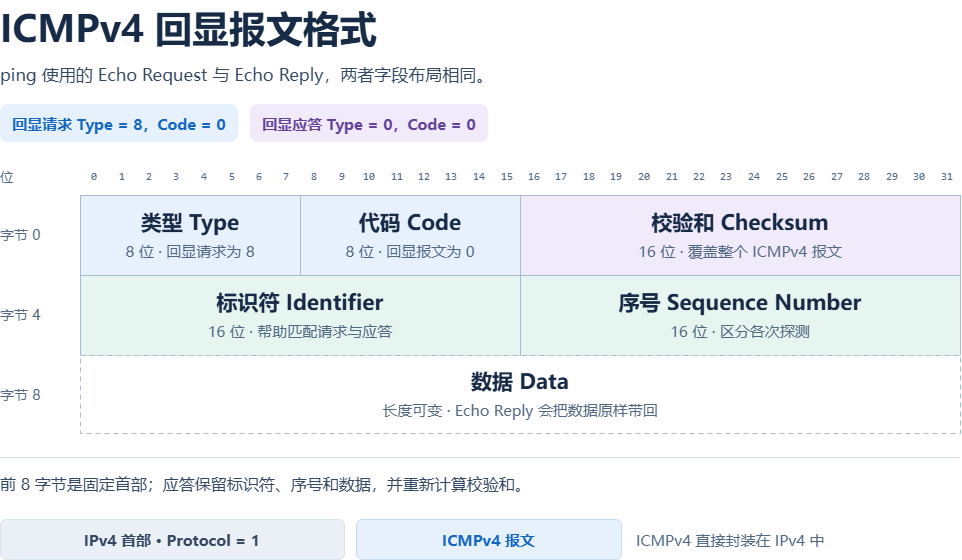

The diagram above was exported from draw.io. Its source (the exported page's mxGraphModel, read from the mxfile embedded in the PNG):
<mxGraphModel dx="1004" dy="605" grid="1" gridSize="1" guides="1" tooltips="1" connect="1" arrows="1" fold="1" page="1" pageScale="1" pageWidth="827" pageHeight="1169" math="0" shadow="0">
  <root>
    <mxCell id="0" />
    <mxCell id="1" parent="0" />
    <mxCell id="8YeYDR1zfCnyqCzYTgDP-57" parent="1" style="text;html=0;whiteSpace=wrap;align=left;verticalAlign=middle;spacing=0;strokeColor=none;fillColor=none;fontFamily=Microsoft YaHei;fontSize=37;fontStyle=1;fontColor=#172A46;" value="ICMPv4 回显报文格式" vertex="1">
      <mxGeometry height="55" width="960" x="300" y="196" as="geometry" />
    </mxCell>
    <mxCell id="8YeYDR1zfCnyqCzYTgDP-58" parent="1" style="text;html=0;whiteSpace=wrap;align=left;verticalAlign=middle;spacing=0;strokeColor=none;fillColor=none;fontFamily=Microsoft YaHei;fontSize=17;fontStyle=0;fontColor=#334862;" value="ping 使用的 Echo Request 与 Echo Reply，两者字段布局相同。" vertex="1">
      <mxGeometry height="23" width="960" x="300" y="258" as="geometry" />
    </mxCell>
    <mxCell id="8YeYDR1zfCnyqCzYTgDP-59" parent="1" style="shape=rectangle;html=0;rounded=1;fillColor=#E6F1FD;strokeColor=none;strokeWidth=1;absoluteArcSize=1;arcSize=16;" value="" vertex="1">
      <mxGeometry height="38" width="238" x="300" y="300" as="geometry" />
    </mxCell>
    <mxCell id="8YeYDR1zfCnyqCzYTgDP-60" parent="1" style="text;html=0;whiteSpace=wrap;align=center;verticalAlign=middle;spacing=0;strokeColor=none;fillColor=none;fontFamily=Microsoft YaHei;fontSize=15;fontStyle=1;fontColor=#1667C4;" value="回显请求  Type = 8，Code = 0" vertex="1">
      <mxGeometry height="30" width="220" x="309" y="304" as="geometry" />
    </mxCell>
    <mxCell id="8YeYDR1zfCnyqCzYTgDP-61" parent="1" style="shape=rectangle;html=0;rounded=1;fillColor=#F0EAFB;strokeColor=none;strokeWidth=1;absoluteArcSize=1;arcSize=16;" value="" vertex="1">
      <mxGeometry height="38" width="238" x="550" y="300" as="geometry" />
    </mxCell>
    <mxCell id="8YeYDR1zfCnyqCzYTgDP-62" parent="1" style="text;html=0;whiteSpace=wrap;align=center;verticalAlign=middle;spacing=0;strokeColor=none;fillColor=none;fontFamily=Microsoft YaHei;fontSize=15;fontStyle=1;fontColor=#63429A;" value="回显应答  Type = 0，Code = 0" vertex="1">
      <mxGeometry height="30" width="220" x="559" y="304" as="geometry" />
    </mxCell>
    <mxCell id="8YeYDR1zfCnyqCzYTgDP-63" parent="1" style="text;html=0;whiteSpace=wrap;align=center;verticalAlign=middle;spacing=0;strokeColor=none;fillColor=none;fontFamily=Consolas;fontSize=11;fontStyle=0;fontColor=#526983;" value="0" vertex="1">
      <mxGeometry height="22" width="27.5" x="380" y="361" as="geometry" />
    </mxCell>
    <mxCell id="8YeYDR1zfCnyqCzYTgDP-64" parent="1" style="text;html=0;whiteSpace=wrap;align=center;verticalAlign=middle;spacing=0;strokeColor=none;fillColor=none;fontFamily=Consolas;fontSize=11;fontStyle=0;fontColor=#526983;" value="1" vertex="1">
      <mxGeometry height="22" width="27.5" x="407.5" y="361" as="geometry" />
    </mxCell>
    <mxCell id="8YeYDR1zfCnyqCzYTgDP-65" parent="1" style="text;html=0;whiteSpace=wrap;align=center;verticalAlign=middle;spacing=0;strokeColor=none;fillColor=none;fontFamily=Consolas;fontSize=11;fontStyle=0;fontColor=#526983;" value="2" vertex="1">
      <mxGeometry height="22" width="27.5" x="435" y="361" as="geometry" />
    </mxCell>
    <mxCell id="8YeYDR1zfCnyqCzYTgDP-66" parent="1" style="text;html=0;whiteSpace=wrap;align=center;verticalAlign=middle;spacing=0;strokeColor=none;fillColor=none;fontFamily=Consolas;fontSize=11;fontStyle=0;fontColor=#526983;" value="3" vertex="1">
      <mxGeometry height="22" width="27.5" x="462.5" y="361" as="geometry" />
    </mxCell>
    <mxCell id="8YeYDR1zfCnyqCzYTgDP-67" parent="1" style="text;html=0;whiteSpace=wrap;align=center;verticalAlign=middle;spacing=0;strokeColor=none;fillColor=none;fontFamily=Consolas;fontSize=11;fontStyle=0;fontColor=#526983;" value="4" vertex="1">
      <mxGeometry height="22" width="27.5" x="490" y="361" as="geometry" />
    </mxCell>
    <mxCell id="8YeYDR1zfCnyqCzYTgDP-68" parent="1" style="text;html=0;whiteSpace=wrap;align=center;verticalAlign=middle;spacing=0;strokeColor=none;fillColor=none;fontFamily=Consolas;fontSize=11;fontStyle=0;fontColor=#526983;" value="5" vertex="1">
      <mxGeometry height="22" width="27.5" x="517.5" y="361" as="geometry" />
    </mxCell>
    <mxCell id="8YeYDR1zfCnyqCzYTgDP-69" parent="1" style="text;html=0;whiteSpace=wrap;align=center;verticalAlign=middle;spacing=0;strokeColor=none;fillColor=none;fontFamily=Consolas;fontSize=11;fontStyle=0;fontColor=#526983;" value="6" vertex="1">
      <mxGeometry height="22" width="27.5" x="545" y="361" as="geometry" />
    </mxCell>
    <mxCell id="8YeYDR1zfCnyqCzYTgDP-70" parent="1" style="text;html=0;whiteSpace=wrap;align=center;verticalAlign=middle;spacing=0;strokeColor=none;fillColor=none;fontFamily=Consolas;fontSize=11;fontStyle=0;fontColor=#526983;" value="7" vertex="1">
      <mxGeometry height="22" width="27.5" x="572.5" y="361" as="geometry" />
    </mxCell>
    <mxCell id="8YeYDR1zfCnyqCzYTgDP-71" parent="1" style="text;html=0;whiteSpace=wrap;align=center;verticalAlign=middle;spacing=0;strokeColor=none;fillColor=none;fontFamily=Consolas;fontSize=11;fontStyle=0;fontColor=#526983;" value="8" vertex="1">
      <mxGeometry height="22" width="27.5" x="600" y="361" as="geometry" />
    </mxCell>
    <mxCell id="8YeYDR1zfCnyqCzYTgDP-72" parent="1" style="text;html=0;whiteSpace=wrap;align=center;verticalAlign=middle;spacing=0;strokeColor=none;fillColor=none;fontFamily=Consolas;fontSize=11;fontStyle=0;fontColor=#526983;" value="9" vertex="1">
      <mxGeometry height="22" width="27.5" x="627.5" y="361" as="geometry" />
    </mxCell>
    <mxCell id="8YeYDR1zfCnyqCzYTgDP-73" parent="1" style="text;html=0;whiteSpace=wrap;align=center;verticalAlign=middle;spacing=0;strokeColor=none;fillColor=none;fontFamily=Consolas;fontSize=11;fontStyle=0;fontColor=#526983;" value="10" vertex="1">
      <mxGeometry height="22" width="27.5" x="655" y="361" as="geometry" />
    </mxCell>
    <mxCell id="8YeYDR1zfCnyqCzYTgDP-74" parent="1" style="text;html=0;whiteSpace=wrap;align=center;verticalAlign=middle;spacing=0;strokeColor=none;fillColor=none;fontFamily=Consolas;fontSize=11;fontStyle=0;fontColor=#526983;" value="11" vertex="1">
      <mxGeometry height="22" width="27.5" x="682.5" y="361" as="geometry" />
    </mxCell>
    <mxCell id="8YeYDR1zfCnyqCzYTgDP-75" parent="1" style="text;html=0;whiteSpace=wrap;align=center;verticalAlign=middle;spacing=0;strokeColor=none;fillColor=none;fontFamily=Consolas;fontSize=11;fontStyle=0;fontColor=#526983;" value="12" vertex="1">
      <mxGeometry height="22" width="27.5" x="710" y="361" as="geometry" />
    </mxCell>
    <mxCell id="8YeYDR1zfCnyqCzYTgDP-76" parent="1" style="text;html=0;whiteSpace=wrap;align=center;verticalAlign=middle;spacing=0;strokeColor=none;fillColor=none;fontFamily=Consolas;fontSize=11;fontStyle=0;fontColor=#526983;" value="13" vertex="1">
      <mxGeometry height="22" width="27.5" x="737.5" y="361" as="geometry" />
    </mxCell>
    <mxCell id="8YeYDR1zfCnyqCzYTgDP-77" parent="1" style="text;html=0;whiteSpace=wrap;align=center;verticalAlign=middle;spacing=0;strokeColor=none;fillColor=none;fontFamily=Consolas;fontSize=11;fontStyle=0;fontColor=#526983;" value="14" vertex="1">
      <mxGeometry height="22" width="27.5" x="765" y="361" as="geometry" />
    </mxCell>
    <mxCell id="8YeYDR1zfCnyqCzYTgDP-78" parent="1" style="text;html=0;whiteSpace=wrap;align=center;verticalAlign=middle;spacing=0;strokeColor=none;fillColor=none;fontFamily=Consolas;fontSize=11;fontStyle=0;fontColor=#526983;" value="15" vertex="1">
      <mxGeometry height="22" width="27.5" x="792.5" y="361" as="geometry" />
    </mxCell>
    <mxCell id="8YeYDR1zfCnyqCzYTgDP-79" parent="1" style="text;html=0;whiteSpace=wrap;align=center;verticalAlign=middle;spacing=0;strokeColor=none;fillColor=none;fontFamily=Consolas;fontSize=11;fontStyle=0;fontColor=#526983;" value="16" vertex="1">
      <mxGeometry height="22" width="27.5" x="820" y="361" as="geometry" />
    </mxCell>
    <mxCell id="8YeYDR1zfCnyqCzYTgDP-80" parent="1" style="text;html=0;whiteSpace=wrap;align=center;verticalAlign=middle;spacing=0;strokeColor=none;fillColor=none;fontFamily=Consolas;fontSize=11;fontStyle=0;fontColor=#526983;" value="17" vertex="1">
      <mxGeometry height="22" width="27.5" x="847.5" y="361" as="geometry" />
    </mxCell>
    <mxCell id="8YeYDR1zfCnyqCzYTgDP-81" parent="1" style="text;html=0;whiteSpace=wrap;align=center;verticalAlign=middle;spacing=0;strokeColor=none;fillColor=none;fontFamily=Consolas;fontSize=11;fontStyle=0;fontColor=#526983;" value="18" vertex="1">
      <mxGeometry height="22" width="27.5" x="875" y="361" as="geometry" />
    </mxCell>
    <mxCell id="8YeYDR1zfCnyqCzYTgDP-82" parent="1" style="text;html=0;whiteSpace=wrap;align=center;verticalAlign=middle;spacing=0;strokeColor=none;fillColor=none;fontFamily=Consolas;fontSize=11;fontStyle=0;fontColor=#526983;" value="19" vertex="1">
      <mxGeometry height="22" width="27.5" x="902.5" y="361" as="geometry" />
    </mxCell>
    <mxCell id="8YeYDR1zfCnyqCzYTgDP-83" parent="1" style="text;html=0;whiteSpace=wrap;align=center;verticalAlign=middle;spacing=0;strokeColor=none;fillColor=none;fontFamily=Consolas;fontSize=11;fontStyle=0;fontColor=#526983;" value="20" vertex="1">
      <mxGeometry height="22" width="27.5" x="930" y="361" as="geometry" />
    </mxCell>
    <mxCell id="8YeYDR1zfCnyqCzYTgDP-84" parent="1" style="text;html=0;whiteSpace=wrap;align=center;verticalAlign=middle;spacing=0;strokeColor=none;fillColor=none;fontFamily=Consolas;fontSize=11;fontStyle=0;fontColor=#526983;" value="21" vertex="1">
      <mxGeometry height="22" width="27.5" x="957.5" y="361" as="geometry" />
    </mxCell>
    <mxCell id="8YeYDR1zfCnyqCzYTgDP-85" parent="1" style="text;html=0;whiteSpace=wrap;align=center;verticalAlign=middle;spacing=0;strokeColor=none;fillColor=none;fontFamily=Consolas;fontSize=11;fontStyle=0;fontColor=#526983;" value="22" vertex="1">
      <mxGeometry height="22" width="27.5" x="985" y="361" as="geometry" />
    </mxCell>
    <mxCell id="8YeYDR1zfCnyqCzYTgDP-86" parent="1" style="text;html=0;whiteSpace=wrap;align=center;verticalAlign=middle;spacing=0;strokeColor=none;fillColor=none;fontFamily=Consolas;fontSize=11;fontStyle=0;fontColor=#526983;" value="23" vertex="1">
      <mxGeometry height="22" width="27.5" x="1012.5" y="361" as="geometry" />
    </mxCell>
    <mxCell id="8YeYDR1zfCnyqCzYTgDP-87" parent="1" style="text;html=0;whiteSpace=wrap;align=center;verticalAlign=middle;spacing=0;strokeColor=none;fillColor=none;fontFamily=Consolas;fontSize=11;fontStyle=0;fontColor=#526983;" value="24" vertex="1">
      <mxGeometry height="22" width="27.5" x="1040" y="361" as="geometry" />
    </mxCell>
    <mxCell id="8YeYDR1zfCnyqCzYTgDP-88" parent="1" style="text;html=0;whiteSpace=wrap;align=center;verticalAlign=middle;spacing=0;strokeColor=none;fillColor=none;fontFamily=Consolas;fontSize=11;fontStyle=0;fontColor=#526983;" value="25" vertex="1">
      <mxGeometry height="22" width="27.5" x="1067.5" y="361" as="geometry" />
    </mxCell>
    <mxCell id="8YeYDR1zfCnyqCzYTgDP-89" parent="1" style="text;html=0;whiteSpace=wrap;align=center;verticalAlign=middle;spacing=0;strokeColor=none;fillColor=none;fontFamily=Consolas;fontSize=11;fontStyle=0;fontColor=#526983;" value="26" vertex="1">
      <mxGeometry height="22" width="27.5" x="1095" y="361" as="geometry" />
    </mxCell>
    <mxCell id="8YeYDR1zfCnyqCzYTgDP-90" parent="1" style="text;html=0;whiteSpace=wrap;align=center;verticalAlign=middle;spacing=0;strokeColor=none;fillColor=none;fontFamily=Consolas;fontSize=11;fontStyle=0;fontColor=#526983;" value="27" vertex="1">
      <mxGeometry height="22" width="27.5" x="1122.5" y="361" as="geometry" />
    </mxCell>
    <mxCell id="8YeYDR1zfCnyqCzYTgDP-91" parent="1" style="text;html=0;whiteSpace=wrap;align=center;verticalAlign=middle;spacing=0;strokeColor=none;fillColor=none;fontFamily=Consolas;fontSize=11;fontStyle=0;fontColor=#526983;" value="28" vertex="1">
      <mxGeometry height="22" width="27.5" x="1150" y="361" as="geometry" />
    </mxCell>
    <mxCell id="8YeYDR1zfCnyqCzYTgDP-92" parent="1" style="text;html=0;whiteSpace=wrap;align=center;verticalAlign=middle;spacing=0;strokeColor=none;fillColor=none;fontFamily=Consolas;fontSize=11;fontStyle=0;fontColor=#526983;" value="29" vertex="1">
      <mxGeometry height="22" width="27.5" x="1177.5" y="361" as="geometry" />
    </mxCell>
    <mxCell id="8YeYDR1zfCnyqCzYTgDP-93" parent="1" style="text;html=0;whiteSpace=wrap;align=center;verticalAlign=middle;spacing=0;strokeColor=none;fillColor=none;fontFamily=Consolas;fontSize=11;fontStyle=0;fontColor=#526983;" value="30" vertex="1">
      <mxGeometry height="22" width="27.5" x="1205" y="361" as="geometry" />
    </mxCell>
    <mxCell id="8YeYDR1zfCnyqCzYTgDP-94" parent="1" style="text;html=0;whiteSpace=wrap;align=center;verticalAlign=middle;spacing=0;strokeColor=none;fillColor=none;fontFamily=Consolas;fontSize=11;fontStyle=0;fontColor=#526983;" value="31" vertex="1">
      <mxGeometry height="22" width="27.5" x="1232.5" y="361" as="geometry" />
    </mxCell>
    <mxCell id="8YeYDR1zfCnyqCzYTgDP-95" parent="1" style="text;html=0;whiteSpace=wrap;align=left;verticalAlign=middle;spacing=0;strokeColor=none;fillColor=none;fontFamily=Microsoft YaHei;fontSize=13;fontStyle=0;fontColor=#526983;" value="位" vertex="1">
      <mxGeometry height="22" width="64" x="300" y="361" as="geometry" />
    </mxCell>
    <mxCell id="8YeYDR1zfCnyqCzYTgDP-96" parent="1" style="text;html=0;whiteSpace=wrap;align=left;verticalAlign=middle;spacing=0;strokeColor=none;fillColor=none;fontFamily=Microsoft YaHei;fontSize=14;fontStyle=0;fontColor=#526983;" value="字节 0" vertex="1">
      <mxGeometry height="30" width="72" x="300" y="416" as="geometry" />
    </mxCell>
    <mxCell id="8YeYDR1zfCnyqCzYTgDP-97" parent="1" style="text;html=0;whiteSpace=wrap;align=left;verticalAlign=middle;spacing=0;strokeColor=none;fillColor=none;fontFamily=Microsoft YaHei;fontSize=14;fontStyle=0;fontColor=#526983;" value="字节 4" vertex="1">
      <mxGeometry height="30" width="72" x="300" y="496" as="geometry" />
    </mxCell>
    <mxCell id="8YeYDR1zfCnyqCzYTgDP-98" parent="1" style="text;html=0;whiteSpace=wrap;align=left;verticalAlign=middle;spacing=0;strokeColor=none;fillColor=none;fontFamily=Microsoft YaHei;fontSize=14;fontStyle=0;fontColor=#526983;" value="字节 8" vertex="1">
      <mxGeometry height="30" width="72" x="300" y="576" as="geometry" />
    </mxCell>
    <mxCell id="8YeYDR1zfCnyqCzYTgDP-99" parent="1" style="shape=rectangle;html=0;rounded=0;fillColor=#E6F1FD;strokeColor=#A7BBD2;strokeWidth=1;" value="" vertex="1">
      <mxGeometry height="80" width="220" x="380" y="391" as="geometry" />
    </mxCell>
    <mxCell id="8YeYDR1zfCnyqCzYTgDP-100" parent="1" style="text;html=0;whiteSpace=wrap;align=center;verticalAlign=middle;spacing=0;strokeColor=none;fillColor=none;fontFamily=Microsoft YaHei;fontSize=21;fontStyle=1;fontColor=#172A46;" value="类型 Type" vertex="1">
      <mxGeometry height="29" width="204" x="388" y="402" as="geometry" />
    </mxCell>
    <mxCell id="8YeYDR1zfCnyqCzYTgDP-101" parent="1" style="text;html=0;whiteSpace=wrap;align=center;verticalAlign=middle;spacing=0;strokeColor=none;fillColor=none;fontFamily=Microsoft YaHei;fontSize=15;fontStyle=0;fontColor=#526983;" value="8 位 · 回显请求为 8" vertex="1">
      <mxGeometry height="24" width="208" x="386" y="434" as="geometry" />
    </mxCell>
    <mxCell id="8YeYDR1zfCnyqCzYTgDP-102" parent="1" style="shape=rectangle;html=0;rounded=0;fillColor=#E6F1FD;strokeColor=#A7BBD2;strokeWidth=1;" value="" vertex="1">
      <mxGeometry height="80" width="220" x="600" y="391" as="geometry" />
    </mxCell>
    <mxCell id="8YeYDR1zfCnyqCzYTgDP-103" parent="1" style="text;html=0;whiteSpace=wrap;align=center;verticalAlign=middle;spacing=0;strokeColor=none;fillColor=none;fontFamily=Microsoft YaHei;fontSize=21;fontStyle=1;fontColor=#172A46;" value="代码 Code" vertex="1">
      <mxGeometry height="29" width="204" x="608" y="402" as="geometry" />
    </mxCell>
    <mxCell id="8YeYDR1zfCnyqCzYTgDP-104" parent="1" style="text;html=0;whiteSpace=wrap;align=center;verticalAlign=middle;spacing=0;strokeColor=none;fillColor=none;fontFamily=Microsoft YaHei;fontSize=15;fontStyle=0;fontColor=#526983;" value="8 位 · 回显报文为 0" vertex="1">
      <mxGeometry height="24" width="208" x="606" y="434" as="geometry" />
    </mxCell>
    <mxCell id="8YeYDR1zfCnyqCzYTgDP-105" parent="1" style="shape=rectangle;html=0;rounded=0;fillColor=#F0EAFB;strokeColor=#A7BBD2;strokeWidth=1;" value="" vertex="1">
      <mxGeometry height="80" width="440" x="820" y="391" as="geometry" />
    </mxCell>
    <mxCell id="8YeYDR1zfCnyqCzYTgDP-106" parent="1" style="text;html=0;whiteSpace=wrap;align=center;verticalAlign=middle;spacing=0;strokeColor=none;fillColor=none;fontFamily=Microsoft YaHei;fontSize=21;fontStyle=1;fontColor=#172A46;" value="校验和 Checksum" vertex="1">
      <mxGeometry height="29" width="424" x="828" y="402" as="geometry" />
    </mxCell>
    <mxCell id="8YeYDR1zfCnyqCzYTgDP-107" parent="1" style="text;html=0;whiteSpace=wrap;align=center;verticalAlign=middle;spacing=0;strokeColor=none;fillColor=none;fontFamily=Microsoft YaHei;fontSize=15;fontStyle=0;fontColor=#526983;" value="16 位 · 覆盖整个 ICMPv4 报文" vertex="1">
      <mxGeometry height="24" width="428" x="826" y="434" as="geometry" />
    </mxCell>
    <mxCell id="8YeYDR1zfCnyqCzYTgDP-108" parent="1" style="shape=rectangle;html=0;rounded=0;fillColor=#E6F5F0;strokeColor=#A7BBD2;strokeWidth=1;" value="" vertex="1">
      <mxGeometry height="80" width="440" x="380" y="471" as="geometry" />
    </mxCell>
    <mxCell id="8YeYDR1zfCnyqCzYTgDP-109" parent="1" style="text;html=0;whiteSpace=wrap;align=center;verticalAlign=middle;spacing=0;strokeColor=none;fillColor=none;fontFamily=Microsoft YaHei;fontSize=21;fontStyle=1;fontColor=#172A46;" value="标识符 Identifier" vertex="1">
      <mxGeometry height="29" width="424" x="388" y="482" as="geometry" />
    </mxCell>
    <mxCell id="8YeYDR1zfCnyqCzYTgDP-110" parent="1" style="text;html=0;whiteSpace=wrap;align=center;verticalAlign=middle;spacing=0;strokeColor=none;fillColor=none;fontFamily=Microsoft YaHei;fontSize=15;fontStyle=0;fontColor=#526983;" value="16 位 · 帮助匹配请求与应答" vertex="1">
      <mxGeometry height="24" width="428" x="386" y="514" as="geometry" />
    </mxCell>
    <mxCell id="8YeYDR1zfCnyqCzYTgDP-111" parent="1" style="shape=rectangle;html=0;rounded=0;fillColor=#E6F5F0;strokeColor=#A7BBD2;strokeWidth=1;" value="" vertex="1">
      <mxGeometry height="80" width="440" x="820" y="471" as="geometry" />
    </mxCell>
    <mxCell id="8YeYDR1zfCnyqCzYTgDP-112" parent="1" style="text;html=0;whiteSpace=wrap;align=center;verticalAlign=middle;spacing=0;strokeColor=none;fillColor=none;fontFamily=Microsoft YaHei;fontSize=21;fontStyle=1;fontColor=#172A46;" value="序号 Sequence Number" vertex="1">
      <mxGeometry height="29" width="424" x="828" y="482" as="geometry" />
    </mxCell>
    <mxCell id="8YeYDR1zfCnyqCzYTgDP-113" parent="1" style="text;html=0;whiteSpace=wrap;align=center;verticalAlign=middle;spacing=0;strokeColor=none;fillColor=none;fontFamily=Microsoft YaHei;fontSize=15;fontStyle=0;fontColor=#526983;" value="16 位 · 区分各次探测" vertex="1">
      <mxGeometry height="24" width="428" x="826" y="514" as="geometry" />
    </mxCell>
    <mxCell id="8YeYDR1zfCnyqCzYTgDP-114" parent="1" style="shape=rectangle;html=0;rounded=0;fillColor=#FFFFFF;strokeColor=#A7BBD2;strokeWidth=1;dashed=1;dashPattern=5 4;" value="" vertex="1">
      <mxGeometry height="78" width="880" x="380" y="551" as="geometry" />
    </mxCell>
    <mxCell id="8YeYDR1zfCnyqCzYTgDP-115" parent="1" style="text;html=0;whiteSpace=wrap;align=center;verticalAlign=middle;spacing=0;strokeColor=none;fillColor=none;fontFamily=Microsoft YaHei;fontSize=21;fontStyle=1;fontColor=#172A46;" value="数据 Data" vertex="1">
      <mxGeometry height="29" width="860" x="390" y="561" as="geometry" />
    </mxCell>
    <mxCell id="8YeYDR1zfCnyqCzYTgDP-116" parent="1" style="text;html=0;whiteSpace=wrap;align=center;verticalAlign=middle;spacing=0;strokeColor=none;fillColor=none;fontFamily=Microsoft YaHei;fontSize=15;fontStyle=0;fontColor=#526983;" value="长度可变 · Echo Reply 会把数据原样带回" vertex="1">
      <mxGeometry height="24" width="860" x="390" y="593" as="geometry" />
    </mxCell>
    <mxCell id="8YeYDR1zfCnyqCzYTgDP-117" parent="1" style="shape=rectangle;html=0;rounded=0;fillColor=#D7E2EF;strokeColor=none;strokeWidth=1;" value="" vertex="1">
      <mxGeometry height="1" width="960" x="300" y="653" as="geometry" />
    </mxCell>
    <mxCell id="8YeYDR1zfCnyqCzYTgDP-118" parent="1" style="text;html=0;whiteSpace=wrap;align=left;verticalAlign=middle;spacing=0;strokeColor=none;fillColor=none;fontFamily=Microsoft YaHei;fontSize=16;fontStyle=0;fontColor=#334862;" value="前 8 字节是固定首部；应答保留标识符、序号和数据，并重新计算校验和。" vertex="1">
      <mxGeometry height="29" width="960" x="300" y="664" as="geometry" />
    </mxCell>
    <mxCell id="8YeYDR1zfCnyqCzYTgDP-119" parent="1" style="shape=rectangle;html=0;rounded=1;fillColor=#EBF0F6;strokeColor=#D7E2EF;strokeWidth=1;absoluteArcSize=1;arcSize=12;" value="" vertex="1">
      <mxGeometry height="40" width="344" x="300" y="715" as="geometry" />
    </mxCell>
    <mxCell id="8YeYDR1zfCnyqCzYTgDP-120" parent="1" style="text;html=0;whiteSpace=wrap;align=center;verticalAlign=middle;spacing=0;strokeColor=none;fillColor=none;fontFamily=Microsoft YaHei;fontSize=15;fontStyle=1;fontColor=#334862;" value="IPv4 首部  ·  Protocol = 1" vertex="1">
      <mxGeometry height="30" width="324" x="310" y="720" as="geometry" />
    </mxCell>
    <mxCell id="8YeYDR1zfCnyqCzYTgDP-121" parent="1" style="shape=rectangle;html=0;rounded=1;fillColor=#E6F1FD;strokeColor=#C4DCF7;strokeWidth=1;absoluteArcSize=1;arcSize=12;" value="" vertex="1">
      <mxGeometry height="40" width="265" x="656" y="715" as="geometry" />
    </mxCell>
    <mxCell id="8YeYDR1zfCnyqCzYTgDP-122" parent="1" style="text;html=0;whiteSpace=wrap;align=center;verticalAlign=middle;spacing=0;strokeColor=none;fillColor=none;fontFamily=Microsoft YaHei;fontSize=15;fontStyle=1;fontColor=#1667C4;" value="ICMPv4 报文" vertex="1">
      <mxGeometry height="30" width="245" x="666" y="720" as="geometry" />
    </mxCell>
    <mxCell id="8YeYDR1zfCnyqCzYTgDP-123" parent="1" style="text;html=0;whiteSpace=wrap;align=left;verticalAlign=middle;spacing=0;strokeColor=none;fillColor=none;fontFamily=Microsoft YaHei;fontSize=15;fontStyle=0;fontColor=#526983;" value="ICMPv4 直接封装在 IPv4 中" vertex="1">
      <mxGeometry height="30" width="324" x="936" y="720" as="geometry" />
    </mxCell>
  </root>
</mxGraphModel>